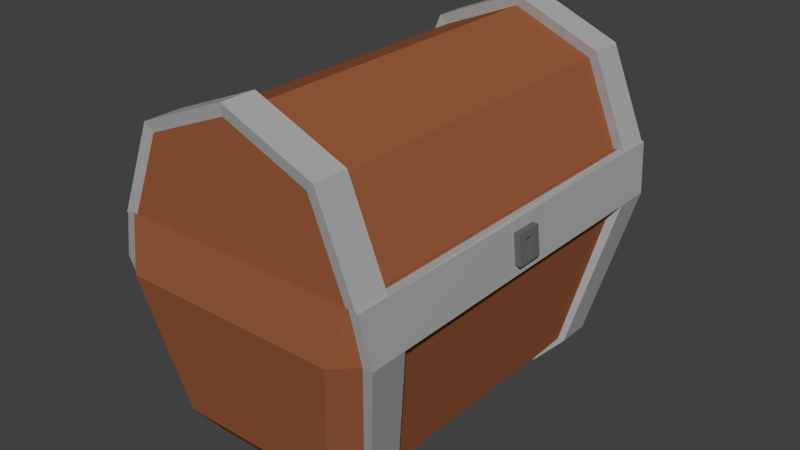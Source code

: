 # Source: Chest.blend  (saved by Blender 2.76.0; exported with 4.5.12 LTS)
import bpy
from mathutils import Matrix  # noqa: F401  (used for matrix-valued properties, if any)

bpy.ops.wm.read_factory_settings(use_empty=True)
scene = bpy.context.scene
scene.name = 'Scene'

# ---- collections
col_collection_1 = bpy.data.collections.new('Collection 1'); scene.collection.children.link(col_collection_1)

# ---- materials (node trees are filled in below, after node groups)
mat_wood = bpy.data.materials.new('Wood')
mat_wood.alpha_threshold = 0.0
mat_wood.diffuse_color = (0.3185, 0.1052, 0.04432, 1.0)
mat_wood.roughness = 0.5
mat_steel = bpy.data.materials.new('Steel')
mat_steel.alpha_threshold = 0.0
mat_steel.diffuse_color = (0.4109, 0.4109, 0.4109, 1.0)
mat_steel.roughness = 0.5
mat_darksteel = bpy.data.materials.new('DarkSteel')
mat_darksteel.alpha_threshold = 0.0
mat_darksteel.diffuse_color = (0.1424, 0.1424, 0.1424, 1.0)
mat_darksteel.roughness = 0.5

# ---- material node trees

# ---- world
world_world = bpy.data.worlds.new('World'); scene.world = world_world
world_world.color = (0.05088, 0.05088, 0.05088)
world_world.use_sun_shadow = False
world_world.sun_shadow_jitter_overblur = 0.0
world_world.cycles.sampling_method = 'MANUAL'
world_world.cycles.sample_map_resolution = 256

# ---- meshes
me_cube_024 = bpy.data.meshes.new('Cube.024')
me_cube_024.from_pydata([(-0.2491, -0.4827, -0.536), (-0.3058, -0.4308, -0.5362), (-0.2389, -0.4142, -0.626), (-0.3018, -0.5604, -0.1534), (-0.3144, -0.5359, -0.01533), (-0.3585, -0.5157, -0.1532), (0.1917, -0.4827, -0.536), (0.1744, -0.4142, -0.626), (0.25, -0.4301, -0.5381), (0.3144, -0.5359, -0.01533), (0.2683, -0.5604, -0.1534), (0.3288, -0.5168, -0.1463), (-0.2452, -0.4714, -0.01533), (0.2452, -0.4714, -0.01533), (-0.1849, -0.3559, -0.5951), (0.1849, -0.3559, -0.5951), (-0.3585, -0.4192, -0.1532), (-0.2389, -0.3264, -0.626), (0.3144, -0.4356, -0.01533), (0.25, -0.3393, -0.5381), (0.2452, -0.3832, -0.01533), (0.1849, -0.2893, -0.5951), (-0.3144, -0.4356, -0.01533), (-0.3058, -0.3398, -0.5362), (0.3288, -0.4201, -0.1463), (0.1744, -0.3264, -0.626), (-0.2452, -0.3832, -0.01533), (-0.1849, -0.2893, -0.5951), (-0.3264, -0.4308, -0.5337), (-0.2547, -0.4142, -0.626), (-0.3356, -0.5359, -0.01533), (-0.3828, -0.5157, -0.1507), (0.1879, -0.4142, -0.626), (0.2689, -0.4301, -0.5381), (0.3548, -0.5168, -0.1463), (0.3379, -0.5359, -0.01533), (-0.3828, -0.4192, -0.1507), (-0.2547, -0.3264, -0.626), (0.3379, -0.4356, -0.01533), (0.2689, -0.3393, -0.5381), (-0.3356, -0.4356, -0.01533), (-0.3264, -0.3398, -0.5337), (0.3548, -0.4201, -0.1463), (0.1879, -0.3264, -0.626), (0.352, -0.06332, -0.1484), (0.3373, -0.06332, -0.01743), (0.3488, -0.03591, -0.121), (0.3403, -0.03591, -0.04496), (0.3646, -0.03591, -0.121), (0.3561, -0.03591, -0.04496), (0.3628, -0.01116, -0.105), (0.3579, -0.01116, -0.06108), (0.3511, -0.01116, -0.105), (0.3461, -0.01116, -0.06108), (-0.2491, 0.4827, -0.536), (-0.3058, 0.4308, -0.5362), (-0.2389, 0.4142, -0.626), (-0.3018, 0.5604, -0.1534), (-0.3144, 0.5359, -0.01533), (-0.3585, 0.5157, -0.1532), (0.1917, 0.4827, -0.536), (0.1744, 0.4142, -0.626), (0.25, 0.4301, -0.5381), (0.3144, 0.5359, -0.01533), (0.2683, 0.5604, -0.1534), (0.3288, 0.5168, -0.1463), (-0.2452, 0.4714, -0.01533), (0.2452, 0.4714, -0.01533), (-0.1849, 0.3559, -0.5951), (0.1849, 0.3559, -0.5951), (-0.3585, 0.4192, -0.1532), (-0.2389, 0.3264, -0.626), (0.3144, 0.4356, -0.01533), (0.25, 0.3393, -0.5381), (0.2452, 0.3832, -0.01533), (0.1849, 0.2893, -0.5951), (-0.3144, 0.4356, -0.01533), (-0.3058, 0.3398, -0.5362), (0.3288, 0.4201, -0.1463), (0.1744, 0.3264, -0.626), (-0.2452, 0.3832, -0.01533), (-0.1849, 0.2893, -0.5951), (-0.3264, 0.4308, -0.5337), (-0.2547, 0.4142, -0.626), (-0.3356, 0.5359, -0.01533), (-0.3828, 0.5157, -0.1507), (0.1879, 0.4142, -0.626), (0.2689, 0.4301, -0.5381), (0.3548, 0.5168, -0.1463), (0.3379, 0.5359, -0.01533), (-0.3828, 0.4192, -0.1507), (-0.2547, 0.3264, -0.626), (0.3379, 0.4356, -0.01533), (0.2689, 0.3393, -0.5381), (-0.3356, 0.4356, -0.01533), (-0.3264, 0.3398, -0.5337), (0.3548, 0.4201, -0.1463), (0.1879, 0.3264, -0.626), (0.352, 0.06332, -0.1484), (0.3373, 0.06332, -0.01743), (0.3488, 0.03591, -0.121), (0.3403, 0.03591, -0.04496), (0.3646, 0.03591, -0.121), (0.3561, 0.03591, -0.04496), (0.3628, 0.01116, -0.105), (0.3579, 0.01116, -0.06108), (0.3511, 0.01116, -0.105), (0.3461, 0.01116, -0.06108)], [], [(25, 19, 39, 43), (22, 4, 12, 26), (10, 3, 0, 6), (0, 1, 2), (3, 4, 5), (6, 7, 8), (9, 10, 11), (0, 3, 5, 1), (23, 17, 37, 41), (4, 22, 40, 30), (10, 6, 8, 11), (9, 4, 3, 10), (2, 7, 6, 0), (26, 12, 14, 27), (4, 9, 13, 12), (12, 13, 15, 14), (75, 81, 27, 21), (72, 74, 20, 18), (27, 81, 80, 26), (79, 73, 19, 25), (78, 96, 98, 44, 42, 24), (26, 80, 76, 22), (52, 106, 107, 53), (2, 17, 25, 7), (22, 16, 36, 40), (11, 8, 33, 34), (9, 18, 20, 13), (15, 21, 27, 14), (13, 20, 21, 15), (70, 77, 23, 16), (76, 70, 16, 22), (19, 73, 78, 24), (71, 79, 25, 17), (42, 34, 33, 39), (37, 29, 28, 41), (38, 35, 34, 42), (30, 40, 36, 31), (32, 43, 39, 33), (31, 36, 41, 28), (5, 4, 30, 31), (1, 5, 31, 28), (16, 23, 41, 36), (19, 24, 42, 39), (7, 25, 43, 32), (17, 2, 29, 37), (8, 7, 32, 33), (18, 9, 35, 38), (9, 11, 34, 35), (2, 1, 28, 29), (45, 38, 42, 44), (23, 77, 71, 17), (47, 101, 99, 45), (98, 100, 46, 44), (100, 102, 48, 46), (49, 103, 101, 47), (45, 44, 46, 47), (102, 104, 50, 48), (47, 46, 48, 49), (51, 105, 103, 49), (104, 106, 52, 50), (49, 48, 50, 51), (53, 107, 105, 51), (45, 99, 92, 72, 18, 38), (51, 50, 52, 53), (79, 97, 93, 73), (76, 80, 66, 58), (64, 60, 54, 57), (54, 56, 55), (57, 59, 58), (60, 62, 61), (63, 65, 64), (54, 55, 59, 57), (77, 95, 91, 71), (58, 84, 94, 76), (64, 65, 62, 60), (63, 64, 57, 58), (56, 54, 60, 61), (80, 81, 68, 66), (58, 66, 67, 63), (66, 68, 69, 67), (56, 61, 79, 71), (76, 94, 90, 70), (65, 88, 87, 62), (63, 67, 74, 72), (69, 68, 81, 75), (67, 69, 75, 74), (96, 93, 87, 88), (91, 95, 82, 83), (92, 96, 88, 89), (84, 85, 90, 94), (86, 87, 93, 97), (85, 82, 95, 90), (59, 85, 84, 58), (55, 82, 85, 59), (70, 90, 95, 77), (73, 93, 96, 78), (61, 86, 97, 79), (71, 91, 83, 56), (62, 87, 86, 61), (72, 92, 89, 63), (63, 89, 88, 65), (56, 83, 82, 55), (99, 98, 96, 92), (99, 101, 100, 98), (101, 103, 102, 100), (103, 105, 104, 102), (105, 107, 106, 104), (74, 75, 21, 20)])
me_cube_024.polygons.foreach_set('material_index', [1, 0, 0, 0, 0, 0, 0, 0, 1, 0, 0, 0, 0, 0, 0, 0, 0, 0, 0, 0, 1, 0, 2, 0, 1, 1, 0, 0, 0, 0, 0, 0, 0, 1, 1, 1, 1, 1, 1, 1, 1, 1, 1, 0, 1, 1, 1, 1, 1, 1, 0, 1, 1, 2, 2, 1, 2, 2, 2, 2, 2, 2, 1, 2, 1, 0, 0, 0, 0, 0, 0, 0, 1, 0, 0, 0, 0, 0, 0, 0, 0, 1, 1, 0, 0, 0, 1, 1, 1, 1, 1, 1, 1, 1, 1, 1, 0, 1, 1, 1, 1, 1, 1, 1, 2, 2, 2, 0])
me_cube_024.materials.append(mat_wood)
me_cube_024.materials.append(mat_steel)
me_cube_024.materials.append(mat_darksteel)
me_cube_024.use_remesh_preserve_volume = False
me_cube_024.use_remesh_preserve_attributes = False
me_cube_024.use_mirror_vertex_groups = False
me_cube_024.update()
me_cylinder_018 = bpy.data.meshes.new('Cylinder.018')
me_cylinder_018.from_pydata([(0.6015, -0.5314, 5.954e-08), (0.05611, -0.4659, -2.534e-08), (0.5342, -0.4659, 5.196e-08), (-0.01113, -0.5314, -3.291e-08), (0.07859, -0.5314, 0.217), (0.2952, -0.5314, 0.3068), (0.5118, -0.5314, 0.217), (0.103, -0.4659, 0.1138), (0.4873, -0.4659, 0.1138), (0.2016, -0.4659, 0.2232), (0.3888, -0.4659, 0.2232), (0.6015, -0.4487, 5.954e-08), (0.5342, -0.3933, 5.196e-08), (0.4873, -0.3933, 0.1138), (0.3888, -0.3933, 0.2232), (0.05611, -0.3933, -2.534e-08), (-0.01113, -0.4487, -3.291e-08), (0.07859, -0.4487, 0.217), (0.2952, -0.4487, 0.3068), (0.5118, -0.4487, 0.217), (0.103, -0.3933, 0.1138), (0.2016, -0.3933, 0.2232), (0.6314, -0.4446, 1.161e-05), (0.6314, -0.5355, 1.161e-05), (0.05746, -0.5355, 0.2381), (-0.041, -0.5355, 1.15e-05), (0.2952, -0.5355, 0.3368), (0.5329, -0.5355, 0.2381), (-0.041, -0.4446, 1.15e-05), (0.05746, -0.4446, 0.2381), (0.2952, -0.4446, 0.3368), (0.5329, -0.4446, 0.2381), (0.6015, 0.5314, 5.954e-08), (0.05611, 0.4659, -2.534e-08), (0.5342, 0.4659, 5.196e-08), (-0.01113, 0.5314, -3.291e-08), (0.07859, 0.5314, 0.217), (0.2952, 0.5314, 0.3068), (0.5118, 0.5314, 0.217), (0.103, 0.4659, 0.1138), (0.4873, 0.4659, 0.1138), (0.2016, 0.4659, 0.2232), (0.3888, 0.4659, 0.2232), (0.6015, 0.4487, 5.954e-08), (0.5342, 0.3933, 5.196e-08), (0.4873, 0.3933, 0.1138), (0.3888, 0.3933, 0.2232), (0.05611, 0.3933, -2.534e-08), (-0.01113, 0.4487, -3.291e-08), (0.07859, 0.4487, 0.217), (0.2952, 0.4487, 0.3068), (0.5118, 0.4487, 0.217), (0.103, 0.3933, 0.1138), (0.2016, 0.3933, 0.2232), (0.6314, 0.4446, 1.161e-05), (0.6314, 0.5355, 1.161e-05), (0.05746, 0.5355, 0.2381), (-0.041, 0.5355, 1.15e-05), (0.2952, 0.5355, 0.3368), (0.5329, 0.5355, 0.2381), (-0.041, 0.4446, 1.15e-05), (0.05746, 0.4446, 0.2381), (0.2952, 0.4446, 0.3368), (0.5329, 0.4446, 0.2381)], [], [(3, 4, 24, 25), (18, 17, 29, 30), (0, 6, 5, 4, 3), (6, 0, 23, 27), (11, 19, 31, 22), (0, 3, 1, 2), (11, 0, 2, 12), (12, 2, 8, 13), (2, 1, 7, 8), (13, 8, 10, 14), (8, 7, 9, 10), (21, 14, 10, 9), (14, 46, 45, 13), (13, 45, 44, 12), (3, 16, 15, 1), (1, 15, 20, 7), (7, 20, 21, 9), (52, 53, 21, 20), (47, 52, 20, 15), (12, 44, 43, 11), (19, 51, 50, 18), (11, 43, 51, 19), (18, 50, 49, 17), (17, 49, 48, 16), (48, 47, 15, 16), (28, 25, 24, 29), (29, 24, 26, 30), (31, 27, 23, 22), (30, 26, 27, 31), (17, 16, 28, 29), (4, 5, 26, 24), (19, 18, 30, 31), (0, 11, 22, 23), (5, 6, 27, 26), (16, 3, 25, 28), (35, 57, 56, 36), (50, 62, 61, 49), (32, 35, 36, 37, 38), (38, 59, 55, 32), (43, 54, 63, 51), (32, 34, 33, 35), (43, 44, 34, 32), (44, 45, 40, 34), (34, 40, 39, 33), (45, 46, 42, 40), (40, 42, 41, 39), (53, 41, 42, 46), (35, 33, 47, 48), (33, 39, 52, 47), (39, 41, 53, 52), (60, 61, 56, 57), (61, 62, 58, 56), (63, 54, 55, 59), (62, 63, 59, 58), (49, 61, 60, 48), (36, 56, 58, 37), (51, 63, 62, 50), (32, 55, 54, 43), (37, 58, 59, 38), (48, 60, 57, 35), (21, 53, 46, 14)])
me_cylinder_018.polygons.foreach_set('material_index', [1, 1, 0, 1, 1, 0, 0, 0, 0, 0, 0, 0, 0, 0, 0, 0, 0, 0, 0, 0, 0, 0, 0, 0, 0, 1, 1, 1, 1, 1, 1, 1, 1, 1, 1, 1, 1, 0, 1, 1, 0, 0, 0, 0, 0, 0, 0, 0, 0, 0, 1, 1, 1, 1, 1, 1, 1, 1, 1, 1, 0])
me_cylinder_018.materials.append(mat_wood)
me_cylinder_018.materials.append(mat_steel)
me_cylinder_018.use_remesh_preserve_volume = False
me_cylinder_018.use_remesh_preserve_attributes = False
me_cylinder_018.use_mirror_vertex_groups = False
me_cylinder_018.update()

# ---- objects
ob_chestbottom = bpy.data.objects.new('ChestBottom', me_cube_024)
ob_chesttop = bpy.data.objects.new('ChestTop', me_cylinder_018)

# ---- transforms, parenting, visibility, modifiers, constraints
ob_chestbottom.location = (0.04827, -1.437, 0.6217)
ob_chestbottom.lineart.crease_threshold = 0.0
ob_chesttop.location = (-0.2496, -1.438, 0.6033)
ob_chesttop.lineart.crease_threshold = 0.0

# ---- collection membership
col_collection_1.objects.link(ob_chestbottom)
col_collection_1.objects.link(ob_chesttop)

# ---- scene / render settings (as saved in the file)
scene.frame_start = 1; scene.frame_end = 250; scene.frame_set(1)
scene.render.engine = 'CYCLES'
scene.render.resolution_percentage = 50
scene.render.dither_intensity = 0.0
scene.cycles.use_denoising = False
scene.cycles.samples = 10
scene.cycles.sampling_pattern = 'TABULATED_SOBOL'
scene.cycles.light_sampling_threshold = 0.0
scene.cycles.use_adaptive_sampling = False
scene.cycles.use_light_tree = False
scene.cycles.blur_glossy = 0.0
scene.cycles.pixel_filter_type = 'GAUSSIAN'
scene.cycles.sample_clamp_indirect = 0.0
scene.view_settings.view_transform = 'Standard'
bpy.context.view_layer.update()

# ---- added for rendering (the .blend has no active camera and no usable light): camera, sun
cam_auto = bpy.data.cameras.new('AutoCamera')
cam_auto.lens = 50.0
cam_auto.sensor_width = 36.0
cam_auto.clip_end = 1000.0
ob_auto_camera = bpy.data.objects.new('AutoCamera', cam_auto)
scene.collection.objects.link(ob_auto_camera)
ob_auto_camera.location = (1.56136, -3.26344, 1.68564)
ob_auto_camera.rotation_euler = (1.09748, -7.21219e-08, 0.694738)
scene.camera = ob_auto_camera
light_auto_sun = bpy.data.lights.new('AutoSun', 'SUN')
light_auto_sun.energy = 3.0
light_auto_sun.angle = 0.0523599
ob_auto_sun = bpy.data.objects.new('AutoSun', light_auto_sun)
scene.collection.objects.link(ob_auto_sun)
ob_auto_sun.rotation_euler = (0.872665, 0.174533, 0.523599)
bpy.context.view_layer.update()
